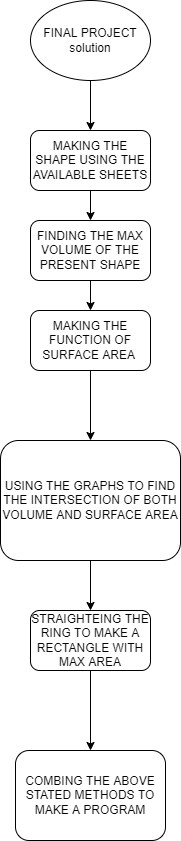

The diagram above was exported from draw.io. Its source (the exported page's mxGraphModel, read from the mxfile embedded in the PNG):
<mxGraphModel dx="1038" dy="479" grid="1" gridSize="10" guides="1" tooltips="1" connect="1" arrows="1" fold="1" page="1" pageScale="1" pageWidth="850" pageHeight="1100" math="0" shadow="0">
  <root>
    <mxCell id="0" />
    <mxCell id="1" parent="0" />
    <mxCell id="4bcVbtXR5sfBhwr2VUEX-3" value="" style="edgeStyle=orthogonalEdgeStyle;rounded=0;orthogonalLoop=1;jettySize=auto;html=1;" edge="1" parent="1" source="4bcVbtXR5sfBhwr2VUEX-1" target="4bcVbtXR5sfBhwr2VUEX-2">
      <mxGeometry relative="1" as="geometry" />
    </mxCell>
    <mxCell id="4bcVbtXR5sfBhwr2VUEX-1" value="FINAL PROJECT&lt;br&gt;solution" style="ellipse;whiteSpace=wrap;html=1;" vertex="1" parent="1">
      <mxGeometry x="360" width="120" height="80" as="geometry" />
    </mxCell>
    <mxCell id="4bcVbtXR5sfBhwr2VUEX-5" value="" style="edgeStyle=orthogonalEdgeStyle;rounded=0;orthogonalLoop=1;jettySize=auto;html=1;" edge="1" parent="1" source="4bcVbtXR5sfBhwr2VUEX-2" target="4bcVbtXR5sfBhwr2VUEX-4">
      <mxGeometry relative="1" as="geometry" />
    </mxCell>
    <mxCell id="4bcVbtXR5sfBhwr2VUEX-2" value="MAKING THE SHAPE USING THE AVAILABLE SHEETS" style="rounded=1;whiteSpace=wrap;html=1;" vertex="1" parent="1">
      <mxGeometry x="360" y="130" width="120" height="60" as="geometry" />
    </mxCell>
    <mxCell id="4bcVbtXR5sfBhwr2VUEX-7" value="" style="edgeStyle=orthogonalEdgeStyle;rounded=0;orthogonalLoop=1;jettySize=auto;html=1;" edge="1" parent="1" source="4bcVbtXR5sfBhwr2VUEX-4" target="4bcVbtXR5sfBhwr2VUEX-6">
      <mxGeometry relative="1" as="geometry" />
    </mxCell>
    <mxCell id="4bcVbtXR5sfBhwr2VUEX-4" value="FINDING THE MAX VOLUME OF THE PRESENT SHAPE" style="whiteSpace=wrap;html=1;rounded=1;" vertex="1" parent="1">
      <mxGeometry x="360" y="220" width="120" height="60" as="geometry" />
    </mxCell>
    <mxCell id="4bcVbtXR5sfBhwr2VUEX-9" value="" style="edgeStyle=orthogonalEdgeStyle;rounded=0;orthogonalLoop=1;jettySize=auto;html=1;" edge="1" parent="1" source="4bcVbtXR5sfBhwr2VUEX-6" target="4bcVbtXR5sfBhwr2VUEX-8">
      <mxGeometry relative="1" as="geometry" />
    </mxCell>
    <mxCell id="4bcVbtXR5sfBhwr2VUEX-6" value="MAKING THE FUNCTION OF SURFACE AREA&amp;nbsp;" style="whiteSpace=wrap;html=1;rounded=1;" vertex="1" parent="1">
      <mxGeometry x="360" y="310" width="120" height="60" as="geometry" />
    </mxCell>
    <mxCell id="4bcVbtXR5sfBhwr2VUEX-11" value="" style="edgeStyle=orthogonalEdgeStyle;rounded=0;orthogonalLoop=1;jettySize=auto;html=1;" edge="1" parent="1" source="4bcVbtXR5sfBhwr2VUEX-8" target="4bcVbtXR5sfBhwr2VUEX-10">
      <mxGeometry relative="1" as="geometry" />
    </mxCell>
    <mxCell id="4bcVbtXR5sfBhwr2VUEX-8" value="USING THE GRAPHS TO FIND THE INTERSECTION OF BOTH VOLUME AND SURFACE AREA" style="whiteSpace=wrap;html=1;rounded=1;" vertex="1" parent="1">
      <mxGeometry x="330" y="440" width="180" height="120" as="geometry" />
    </mxCell>
    <mxCell id="4bcVbtXR5sfBhwr2VUEX-13" value="" style="edgeStyle=orthogonalEdgeStyle;rounded=0;orthogonalLoop=1;jettySize=auto;html=1;" edge="1" parent="1" source="4bcVbtXR5sfBhwr2VUEX-10" target="4bcVbtXR5sfBhwr2VUEX-12">
      <mxGeometry relative="1" as="geometry" />
    </mxCell>
    <mxCell id="4bcVbtXR5sfBhwr2VUEX-10" value="STRAIGHTEING THE RING TO MAKE A RECTANGLE WITH MAX AREA" style="whiteSpace=wrap;html=1;rounded=1;" vertex="1" parent="1">
      <mxGeometry x="360" y="610" width="120" height="60" as="geometry" />
    </mxCell>
    <mxCell id="4bcVbtXR5sfBhwr2VUEX-12" value="COMBING THE ABOVE STATED METHODS TO MAKE A PROGRAM" style="whiteSpace=wrap;html=1;rounded=1;" vertex="1" parent="1">
      <mxGeometry x="345" y="750" width="150" height="90" as="geometry" />
    </mxCell>
  </root>
</mxGraphModel>